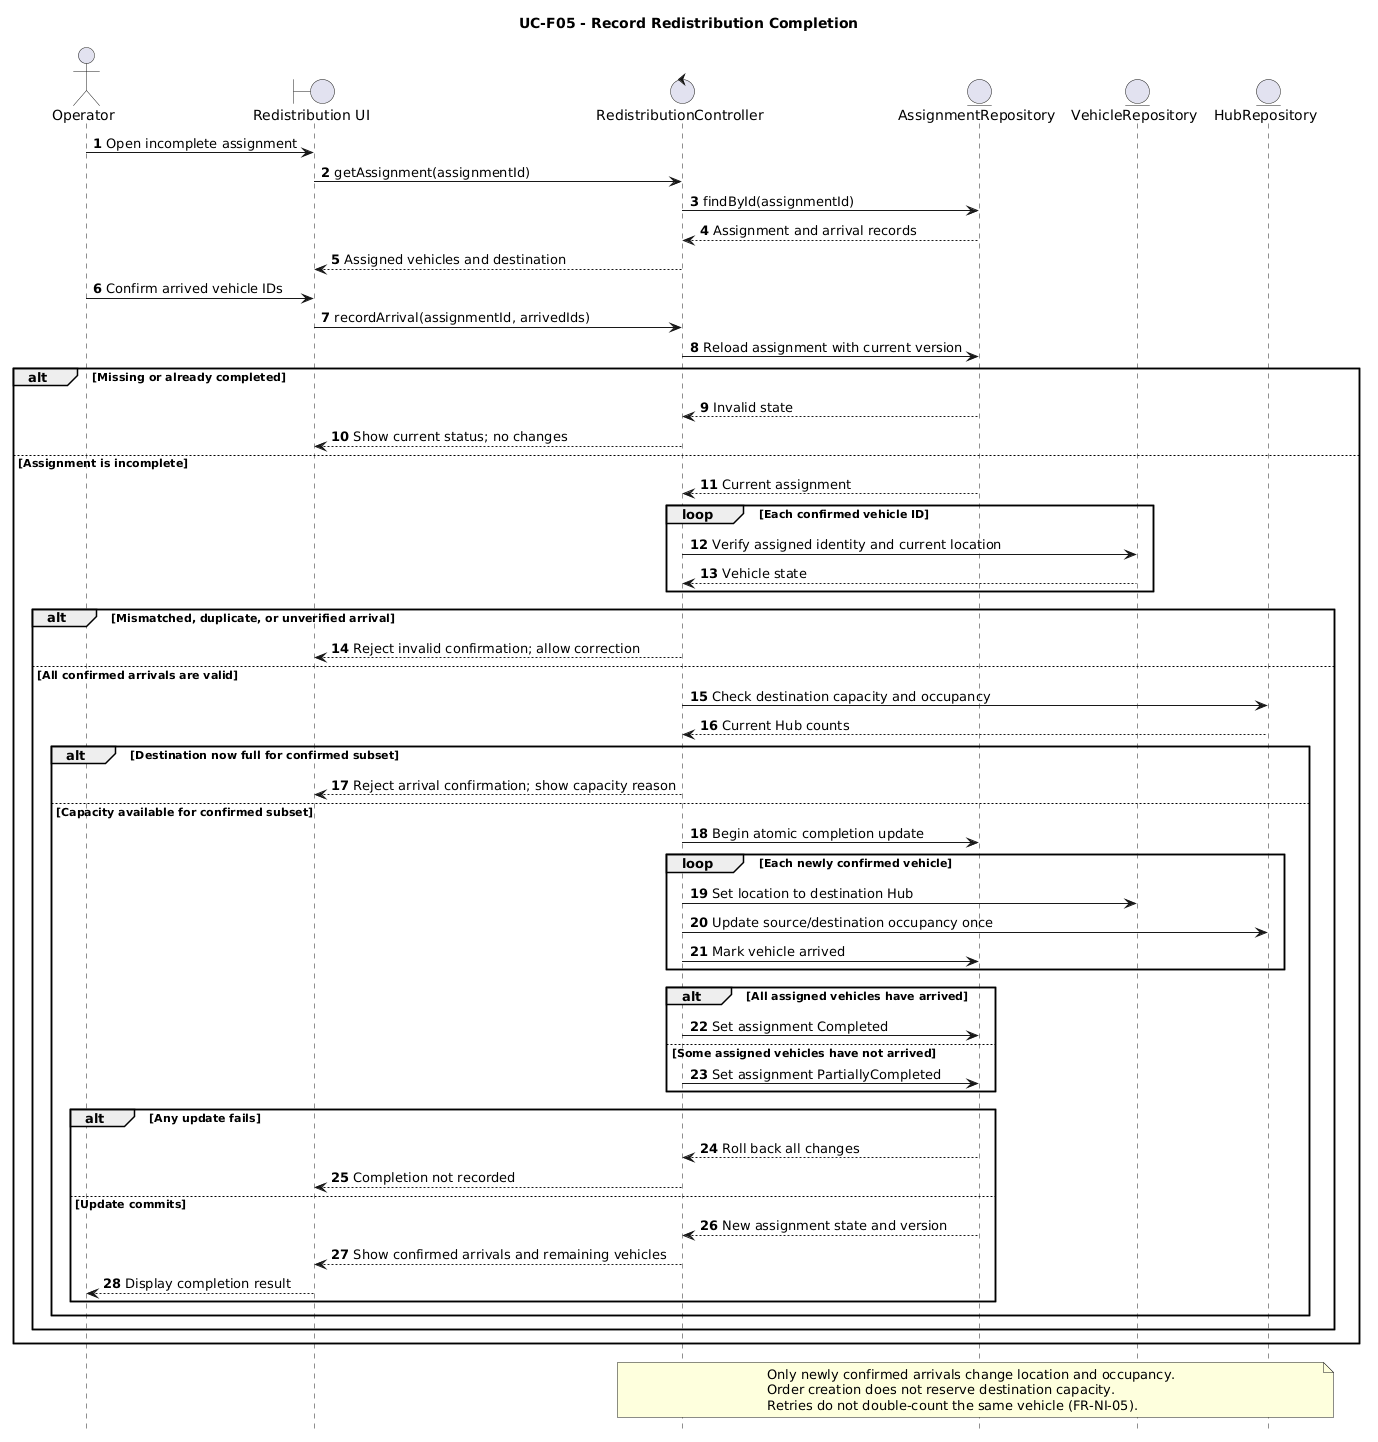

The diagram above was rendered by PlantUML. Its source (embedded in the PNG):
@startuml
title UC-F05 - Record Redistribution Completion
hide footbox
autonumber
actor Operator
boundary "Redistribution UI" as UI
control "RedistributionController" as C
entity "AssignmentRepository" as A
entity "VehicleRepository" as V
entity "HubRepository" as H

Operator -> UI: Open incomplete assignment
UI -> C: getAssignment(assignmentId)
C -> A: findById(assignmentId)
A --> C: Assignment and arrival records
C --> UI: Assigned vehicles and destination
Operator -> UI: Confirm arrived vehicle IDs
UI -> C: recordArrival(assignmentId, arrivedIds)
C -> A: Reload assignment with current version
alt Missing or already completed
  A --> C: Invalid state
  C --> UI: Show current status; no changes
else Assignment is incomplete
  A --> C: Current assignment
  loop Each confirmed vehicle ID
    C -> V: Verify assigned identity and current location
    V --> C: Vehicle state
  end
  alt Mismatched, duplicate, or unverified arrival
    C --> UI: Reject invalid confirmation; allow correction
  else All confirmed arrivals are valid
    C -> H: Check destination capacity and occupancy
    H --> C: Current Hub counts
    alt Destination now full for confirmed subset
      C --> UI: Reject arrival confirmation; show capacity reason
    else Capacity available for confirmed subset
      C -> A: Begin atomic completion update
      loop Each newly confirmed vehicle
        C -> V: Set location to destination Hub
        C -> H: Update source/destination occupancy once
        C -> A: Mark vehicle arrived
      end
      alt All assigned vehicles have arrived
        C -> A: Set assignment Completed
      else Some assigned vehicles have not arrived
        C -> A: Set assignment PartiallyCompleted
      end
      alt Any update fails
        A --> C: Roll back all changes
        C --> UI: Completion not recorded
      else Update commits
        A --> C: New assignment state and version
        C --> UI: Show confirmed arrivals and remaining vehicles
        UI --> Operator: Display completion result
      end
    end
  end
end
note over C,H
Only newly confirmed arrivals change location and occupancy.
Order creation does not reserve destination capacity.
Retries do not double-count the same vehicle (FR-NI-05).
end note
@enduml